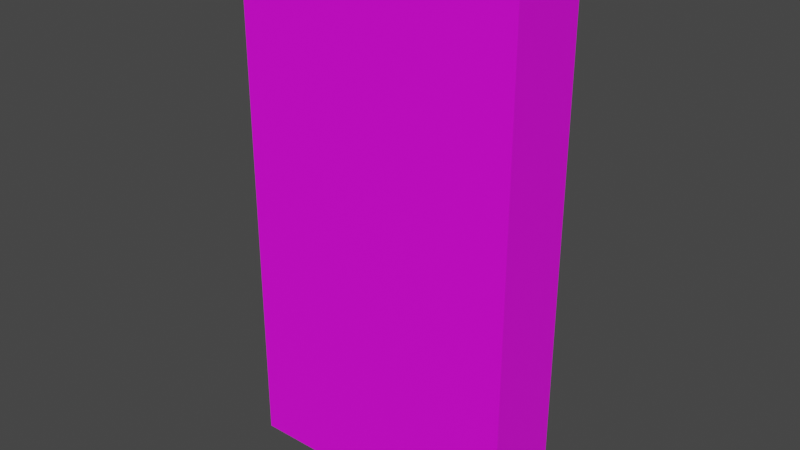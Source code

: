 # Source: Pocky_nutty_almond.blend  (saved by Blender 3.2.14; exported with 4.5.12 LTS)
import bpy
from mathutils import Matrix  # noqa: F401  (used for matrix-valued properties, if any)

bpy.ops.wm.read_factory_settings(use_empty=True)
scene = bpy.context.scene
scene.name = 'Scene'

# ---- collections
col_collection = bpy.data.collections.new('Collection'); scene.collection.children.link(col_collection)

# ---- images (referenced by path relative to the original .blend; pixels are not part of the script)
import os
ASSET_DIR = os.environ.get("B2B_ASSET_DIR", "")  # directory of the original .blend (textures are referenced by path, not embedded)
HERE = os.path.dirname(os.path.abspath(__file__))  # packed textures are extracted next to this script under _unpacked/

def load_image(name, relpath, width, height, colorspace="sRGB"):
    """Load a texture the original file referenced (path relative to the .blend, or extracted next to this script)."""
    p = next((c for c in (os.path.join(HERE, relpath), os.path.join(ASSET_DIR, relpath)) if relpath and os.path.exists(c)), "")
    if p:
        img = bpy.data.images.load(p, check_existing=True)
        img.name = name
    else:  # same state as the original file: an image datablock whose file is absent (Cycles renders it pink)
        img = bpy.data.images.new(name, width, height)
        img.source = "FILE"
        img.filepath = "//" + (relpath or name)
    img.colorspace_settings.name = colorspace
    return img
img_pocky_nutty_almond_jpg = load_image('Pocky_nutty_almond.jpg', 'Pocky_nutty_almond.jpg', 1024, 1024, 'sRGB')

# ---- materials (node trees are filled in below, after node groups)
mat_material_001 = bpy.data.materials.new('Material.001')
mat_material_001.use_transparent_shadow = False

# ---- material node trees
mat_material_001.use_nodes = True; mat_material_001.node_tree.nodes.clear()
_N = mat_material_001.node_tree.nodes; _L = mat_material_001.node_tree.links
n0 = _N.new('ShaderNodeBsdfPrincipled'); n0.name = 'Principled BSDF'; n0.location = (10, 300)
n0.distribution = 'GGX'
n0.subsurface_method = 'RANDOM_WALK_SKIN'
n0.inputs[3].default_value = 1.45
n0.inputs[27].default_value = (0.0, 0.0, 0.0, 1.0)
n0.inputs[28].default_value = 1.0
n1 = _N.new('ShaderNodeOutputMaterial'); n1.name = 'Material Output'; n1.location = (300, 300)
n2 = _N.new('ShaderNodeTexImage'); n2.name = 'Image Texture'; n2.location = (-280, 275)
n2.image = img_pocky_nutty_almond_jpg
_L.new(n0.outputs[0], n1.inputs[0])
_L.new(n2.outputs[0], n0.inputs[0])
n1.is_active_output = True

# ---- world
world_world = bpy.data.worlds.new('World'); scene.world = world_world
world_world.use_nodes = True; world_world.node_tree.nodes.clear()
_N = world_world.node_tree.nodes; _L = world_world.node_tree.links
n0 = _N.new('ShaderNodeOutputWorld'); n0.name = 'World Output'; n0.location = (300, 300)
n1 = _N.new('ShaderNodeBackground'); n1.name = 'Background'; n1.location = (10, 300)
n1.inputs[0].default_value = (0.05088, 0.05088, 0.05088, 1.0)
_L.new(n1.outputs[0], n0.inputs[0])
n0.is_active_output = True
world_world.color = (0.05088, 0.05088, 0.05088)
world_world.use_sun_shadow = False
world_world.sun_shadow_jitter_overblur = 0.0

# ---- meshes
me_cube_001 = bpy.data.meshes.new('Cube.001')
me_cube_001.from_pydata([(-1.314, -0.3533, 0.0535), (-1.314, -0.3533, 4.993), (-1.314, 0.3925, 0.0535), (-1.314, 0.3925, 4.993), (1.314, -0.3533, 0.0535), (1.314, -0.3533, 4.993), (1.314, 0.3925, 0.0535), (1.314, 0.3925, 4.993)], [], [(0, 1, 3, 2), (2, 3, 7, 6), (6, 7, 5, 4), (4, 5, 1, 0), (2, 6, 4, 0), (7, 3, 1, 5)])
_uv = me_cube_001.uv_layers.new(name='UVMap')
_uv.uv.foreach_set('vector', [0.2934, 0.0, 0.2934, 1.001, 0.2589, 1.001, 0.2589, 0.0, 0.2283, 0.0, 0.2283, 1.001, 0.1146, 1.001, 0.1146, 0.0, 0.2592, 0.0, 0.2592, 0.999, 0.226, 0.999, 0.226, 0.0, 0.114, 0.0, 0.114, 1.002, -0.0008989, 1.002, -0.0008988, 0.0, 1.0, 0.3507, 1.0, 0.7013, 0.9004, 0.7013, 0.9004, 0.3507, 0.2927, 0.02491, 1.001, 0.02491, 1.001, 1.011, 0.2927, 1.011])
me_cube_001.materials.append(mat_material_001)
me_cube_001.update()

# ---- objects
ob_cube = bpy.data.objects.new('Cube', me_cube_001)

# ---- transforms, parenting, visibility, modifiers, constraints
ob_cube.location = (0.0, 0.0, 0.0)

# ---- collection membership
col_collection.objects.link(ob_cube)

# ---- scene / render settings (as saved in the file)
scene.frame_start = 1; scene.frame_end = 250; scene.frame_set(1)
scene.render.engine = 'BLENDER_EEVEE_NEXT'
scene.cycles.sampling_pattern = 'TABULATED_SOBOL'
scene.cycles.use_light_tree = False
scene.view_settings.view_transform = 'Filmic'
bpy.context.view_layer.update()

# ---- added for rendering (the .blend has no active camera and no usable light): camera, sun
cam_auto = bpy.data.cameras.new('AutoCamera')
cam_auto.lens = 50.0
cam_auto.sensor_width = 36.0
cam_auto.clip_end = 1000.0
ob_auto_camera = bpy.data.objects.new('AutoCamera', cam_auto)
scene.collection.objects.link(ob_auto_camera)
ob_auto_camera.location = (5.22215, -6.24698, 6.70099)
ob_auto_camera.rotation_euler = (1.09748, -7.21219e-08, 0.694738)
scene.camera = ob_auto_camera
light_auto_sun = bpy.data.lights.new('AutoSun', 'SUN')
light_auto_sun.energy = 3.0
light_auto_sun.angle = 0.0523599
ob_auto_sun = bpy.data.objects.new('AutoSun', light_auto_sun)
scene.collection.objects.link(ob_auto_sun)
ob_auto_sun.rotation_euler = (0.872665, 0.174533, 0.523599)
bpy.context.view_layer.update()
